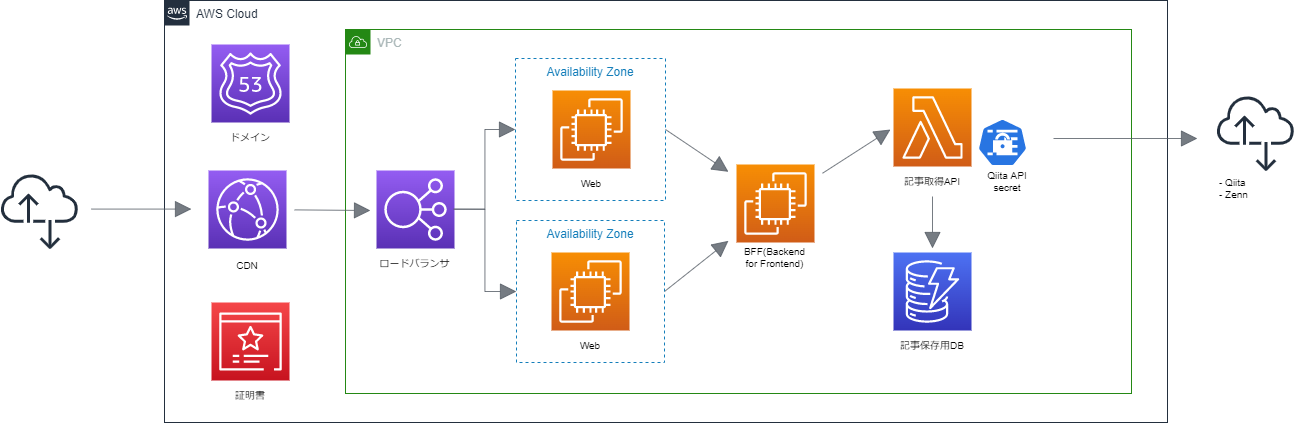

The diagram above was exported from draw.io. Its source (the exported page's mxGraphModel, read from the mxfile embedded in the PNG):
<mxGraphModel dx="2337" dy="1279" grid="0" gridSize="10" guides="1" tooltips="1" connect="1" arrows="1" fold="1" page="0" pageScale="1" pageWidth="827" pageHeight="1169" math="0" shadow="0">
  <root>
    <mxCell id="0" />
    <mxCell id="1" parent="0" />
    <mxCell id="gsbKyVsWvJoygyzPVFWZ-3" value="AWS Cloud" style="points=[[0,0],[0.25,0],[0.5,0],[0.75,0],[1,0],[1,0.25],[1,0.5],[1,0.75],[1,1],[0.75,1],[0.5,1],[0.25,1],[0,1],[0,0.75],[0,0.5],[0,0.25]];outlineConnect=0;gradientColor=none;html=1;whiteSpace=wrap;fontSize=12;fontStyle=0;container=1;pointerEvents=0;collapsible=0;recursiveResize=0;shape=mxgraph.aws4.group;grIcon=mxgraph.aws4.group_aws_cloud_alt;strokeColor=#232F3E;fillColor=none;verticalAlign=top;align=left;spacingLeft=30;fontColor=#232F3E;dashed=0;hachureGap=4;" vertex="1" parent="1">
      <mxGeometry x="170" y="98" width="1003" height="422" as="geometry" />
    </mxCell>
    <mxCell id="gsbKyVsWvJoygyzPVFWZ-34" value="" style="sketch=0;points=[[0,0,0],[0.25,0,0],[0.5,0,0],[0.75,0,0],[1,0,0],[0,1,0],[0.25,1,0],[0.5,1,0],[0.75,1,0],[1,1,0],[0,0.25,0],[0,0.5,0],[0,0.75,0],[1,0.25,0],[1,0.5,0],[1,0.75,0]];outlineConnect=0;fontColor=#232F3E;gradientColor=#945DF2;gradientDirection=north;fillColor=#5A30B5;strokeColor=#ffffff;dashed=0;verticalLabelPosition=bottom;verticalAlign=top;align=center;html=1;fontSize=12;fontStyle=0;aspect=fixed;shape=mxgraph.aws4.resourceIcon;resIcon=mxgraph.aws4.route_53;hachureGap=4;" vertex="1" parent="gsbKyVsWvJoygyzPVFWZ-3">
      <mxGeometry x="47" y="44" width="78" height="78" as="geometry" />
    </mxCell>
    <mxCell id="gsbKyVsWvJoygyzPVFWZ-35" value="" style="sketch=0;points=[[0,0,0],[0.25,0,0],[0.5,0,0],[0.75,0,0],[1,0,0],[0,1,0],[0.25,1,0],[0.5,1,0],[0.75,1,0],[1,1,0],[0,0.25,0],[0,0.5,0],[0,0.75,0],[1,0.25,0],[1,0.5,0],[1,0.75,0]];outlineConnect=0;fontColor=#232F3E;gradientColor=#945DF2;gradientDirection=north;fillColor=#5A30B5;strokeColor=#ffffff;dashed=0;verticalLabelPosition=bottom;verticalAlign=top;align=center;html=1;fontSize=12;fontStyle=0;aspect=fixed;shape=mxgraph.aws4.resourceIcon;resIcon=mxgraph.aws4.cloudfront;hachureGap=4;" vertex="1" parent="gsbKyVsWvJoygyzPVFWZ-3">
      <mxGeometry x="44" y="170" width="78" height="78" as="geometry" />
    </mxCell>
    <mxCell id="gsbKyVsWvJoygyzPVFWZ-55" value="&lt;font style=&quot;font-size: 10px&quot;&gt;CDN&lt;/font&gt;" style="text;strokeColor=none;fillColor=none;html=1;align=center;verticalAlign=middle;whiteSpace=wrap;rounded=0;hachureGap=4;" vertex="1" parent="gsbKyVsWvJoygyzPVFWZ-3">
      <mxGeometry x="44" y="250" width="78" height="30" as="geometry" />
    </mxCell>
    <mxCell id="gsbKyVsWvJoygyzPVFWZ-58" value="" style="sketch=0;points=[[0,0,0],[0.25,0,0],[0.5,0,0],[0.75,0,0],[1,0,0],[0,1,0],[0.25,1,0],[0.5,1,0],[0.75,1,0],[1,1,0],[0,0.25,0],[0,0.5,0],[0,0.75,0],[1,0.25,0],[1,0.5,0],[1,0.75,0]];outlineConnect=0;fontColor=#232F3E;gradientColor=#F54749;gradientDirection=north;fillColor=#C7131F;strokeColor=#ffffff;dashed=0;verticalLabelPosition=bottom;verticalAlign=top;align=center;html=1;fontSize=12;fontStyle=0;aspect=fixed;shape=mxgraph.aws4.resourceIcon;resIcon=mxgraph.aws4.certificate_manager_3;hachureGap=4;" vertex="1" parent="gsbKyVsWvJoygyzPVFWZ-3">
      <mxGeometry x="47" y="302" width="78" height="78" as="geometry" />
    </mxCell>
    <mxCell id="gsbKyVsWvJoygyzPVFWZ-59" value="ドメイン" style="text;strokeColor=none;fillColor=none;html=1;align=center;verticalAlign=middle;whiteSpace=wrap;rounded=0;hachureGap=4;fontSize=10;" vertex="1" parent="gsbKyVsWvJoygyzPVFWZ-3">
      <mxGeometry x="47" y="122" width="78" height="30" as="geometry" />
    </mxCell>
    <mxCell id="gsbKyVsWvJoygyzPVFWZ-61" value="証明書" style="text;strokeColor=none;fillColor=none;html=1;align=center;verticalAlign=middle;whiteSpace=wrap;rounded=0;hachureGap=4;fontSize=10;" vertex="1" parent="gsbKyVsWvJoygyzPVFWZ-3">
      <mxGeometry x="47" y="380" width="78" height="30" as="geometry" />
    </mxCell>
    <mxCell id="gsbKyVsWvJoygyzPVFWZ-86" value="" style="edgeStyle=orthogonalEdgeStyle;html=1;endArrow=block;elbow=vertical;startArrow=none;endFill=1;strokeColor=#545B64;rounded=0;shadow=0;sketch=0;fontSize=10;startSize=14;endSize=14;sourcePerimeterSpacing=8;targetPerimeterSpacing=8;opacity=80;" edge="1" parent="gsbKyVsWvJoygyzPVFWZ-3">
      <mxGeometry width="100" relative="1" as="geometry">
        <mxPoint x="-73" y="208.57999999999998" as="sourcePoint" />
        <mxPoint x="27" y="208.57999999999998" as="targetPoint" />
      </mxGeometry>
    </mxCell>
    <mxCell id="gsbKyVsWvJoygyzPVFWZ-2" value="VPC" style="points=[[0,0],[0.25,0],[0.5,0],[0.75,0],[1,0],[1,0.25],[1,0.5],[1,0.75],[1,1],[0.75,1],[0.5,1],[0.25,1],[0,1],[0,0.75],[0,0.5],[0,0.25]];outlineConnect=0;gradientColor=none;html=1;whiteSpace=wrap;fontSize=12;fontStyle=0;container=1;pointerEvents=0;collapsible=0;recursiveResize=0;shape=mxgraph.aws4.group;grIcon=mxgraph.aws4.group_vpc;strokeColor=#248814;fillColor=none;verticalAlign=top;align=left;spacingLeft=30;fontColor=#AAB7B8;dashed=0;hachureGap=4;" vertex="1" parent="1">
      <mxGeometry x="351" y="127" width="786" height="364" as="geometry" />
    </mxCell>
    <mxCell id="gsbKyVsWvJoygyzPVFWZ-7" value="" style="sketch=0;points=[[0,0,0],[0.25,0,0],[0.5,0,0],[0.75,0,0],[1,0,0],[0,1,0],[0.25,1,0],[0.5,1,0],[0.75,1,0],[1,1,0],[0,0.25,0],[0,0.5,0],[0,0.75,0],[1,0.25,0],[1,0.5,0],[1,0.75,0]];outlineConnect=0;fontColor=#232F3E;gradientColor=#4D72F3;gradientDirection=north;fillColor=#3334B9;strokeColor=#ffffff;dashed=0;verticalLabelPosition=bottom;verticalAlign=top;align=center;html=1;fontSize=12;fontStyle=0;aspect=fixed;shape=mxgraph.aws4.resourceIcon;resIcon=mxgraph.aws4.dynamodb;hachureGap=4;" vertex="1" parent="gsbKyVsWvJoygyzPVFWZ-2">
      <mxGeometry x="548" y="223" width="78" height="78" as="geometry" />
    </mxCell>
    <mxCell id="gsbKyVsWvJoygyzPVFWZ-9" value="" style="sketch=0;points=[[0,0,0],[0.25,0,0],[0.5,0,0],[0.75,0,0],[1,0,0],[0,1,0],[0.25,1,0],[0.5,1,0],[0.75,1,0],[1,1,0],[0,0.25,0],[0,0.5,0],[0,0.75,0],[1,0.25,0],[1,0.5,0],[1,0.75,0]];outlineConnect=0;fontColor=#232F3E;gradientColor=#F78E04;gradientDirection=north;fillColor=#D05C17;strokeColor=#ffffff;dashed=0;verticalLabelPosition=bottom;verticalAlign=top;align=center;html=1;fontSize=12;fontStyle=0;aspect=fixed;shape=mxgraph.aws4.resourceIcon;resIcon=mxgraph.aws4.lambda;hachureGap=4;" vertex="1" parent="gsbKyVsWvJoygyzPVFWZ-2">
      <mxGeometry x="548" y="59" width="78" height="78" as="geometry" />
    </mxCell>
    <mxCell id="gsbKyVsWvJoygyzPVFWZ-36" value="" style="sketch=0;points=[[0,0,0],[0.25,0,0],[0.5,0,0],[0.75,0,0],[1,0,0],[0,1,0],[0.25,1,0],[0.5,1,0],[0.75,1,0],[1,1,0],[0,0.25,0],[0,0.5,0],[0,0.75,0],[1,0.25,0],[1,0.5,0],[1,0.75,0]];outlineConnect=0;fontColor=#232F3E;gradientColor=#945DF2;gradientDirection=north;fillColor=#5A30B5;strokeColor=#ffffff;dashed=0;verticalLabelPosition=bottom;verticalAlign=top;align=center;html=1;fontSize=12;fontStyle=0;aspect=fixed;shape=mxgraph.aws4.resourceIcon;resIcon=mxgraph.aws4.elastic_load_balancing;hachureGap=4;" vertex="1" parent="gsbKyVsWvJoygyzPVFWZ-2">
      <mxGeometry x="31" y="141" width="78" height="78" as="geometry" />
    </mxCell>
    <mxCell id="gsbKyVsWvJoygyzPVFWZ-77" style="edgeStyle=none;rounded=0;sketch=0;orthogonalLoop=1;jettySize=auto;html=1;exitX=1;exitY=0.5;exitDx=0;exitDy=0;shadow=0;fontSize=10;endArrow=block;endFill=1;startSize=14;endSize=14;sourcePerimeterSpacing=8;targetPerimeterSpacing=8;strokeColor=#545B64;opacity=80;" edge="1" parent="gsbKyVsWvJoygyzPVFWZ-2" source="gsbKyVsWvJoygyzPVFWZ-37" target="gsbKyVsWvJoygyzPVFWZ-11">
      <mxGeometry relative="1" as="geometry" />
    </mxCell>
    <mxCell id="gsbKyVsWvJoygyzPVFWZ-37" value="Availability Zone" style="fillColor=none;strokeColor=#147EBA;dashed=1;verticalAlign=top;fontStyle=0;fontColor=#147EBA;hachureGap=4;" vertex="1" parent="gsbKyVsWvJoygyzPVFWZ-2">
      <mxGeometry x="170" y="29" width="150" height="142" as="geometry" />
    </mxCell>
    <mxCell id="gsbKyVsWvJoygyzPVFWZ-8" value="" style="sketch=0;points=[[0,0,0],[0.25,0,0],[0.5,0,0],[0.75,0,0],[1,0,0],[0,1,0],[0.25,1,0],[0.5,1,0],[0.75,1,0],[1,1,0],[0,0.25,0],[0,0.5,0],[0,0.75,0],[1,0.25,0],[1,0.5,0],[1,0.75,0]];outlineConnect=0;fontColor=#232F3E;gradientColor=#F78E04;gradientDirection=north;fillColor=#D05C17;strokeColor=#ffffff;dashed=0;verticalLabelPosition=bottom;verticalAlign=top;align=center;html=1;fontSize=12;fontStyle=0;aspect=fixed;shape=mxgraph.aws4.resourceIcon;resIcon=mxgraph.aws4.ec2;hachureGap=4;" vertex="1" parent="gsbKyVsWvJoygyzPVFWZ-2">
      <mxGeometry x="207" y="61" width="78" height="78" as="geometry" />
    </mxCell>
    <mxCell id="gsbKyVsWvJoygyzPVFWZ-79" style="edgeStyle=none;rounded=0;sketch=0;orthogonalLoop=1;jettySize=auto;html=1;exitX=1;exitY=0.5;exitDx=0;exitDy=0;shadow=0;fontSize=10;endArrow=block;endFill=1;startSize=14;endSize=14;sourcePerimeterSpacing=8;targetPerimeterSpacing=8;strokeColor=#545B64;opacity=80;" edge="1" parent="gsbKyVsWvJoygyzPVFWZ-2" source="gsbKyVsWvJoygyzPVFWZ-39" target="gsbKyVsWvJoygyzPVFWZ-11">
      <mxGeometry relative="1" as="geometry" />
    </mxCell>
    <mxCell id="gsbKyVsWvJoygyzPVFWZ-39" value="Availability Zone" style="fillColor=none;strokeColor=#147EBA;dashed=1;verticalAlign=top;fontStyle=0;fontColor=#147EBA;hachureGap=4;" vertex="1" parent="gsbKyVsWvJoygyzPVFWZ-2">
      <mxGeometry x="171" y="191" width="148" height="142" as="geometry" />
    </mxCell>
    <mxCell id="gsbKyVsWvJoygyzPVFWZ-40" value="" style="sketch=0;points=[[0,0,0],[0.25,0,0],[0.5,0,0],[0.75,0,0],[1,0,0],[0,1,0],[0.25,1,0],[0.5,1,0],[0.75,1,0],[1,1,0],[0,0.25,0],[0,0.5,0],[0,0.75,0],[1,0.25,0],[1,0.5,0],[1,0.75,0]];outlineConnect=0;fontColor=#232F3E;gradientColor=#F78E04;gradientDirection=north;fillColor=#D05C17;strokeColor=#ffffff;dashed=0;verticalLabelPosition=bottom;verticalAlign=top;align=center;html=1;fontSize=12;fontStyle=0;aspect=fixed;shape=mxgraph.aws4.resourceIcon;resIcon=mxgraph.aws4.ec2;hachureGap=4;" vertex="1" parent="gsbKyVsWvJoygyzPVFWZ-2">
      <mxGeometry x="206" y="223" width="78" height="78" as="geometry" />
    </mxCell>
    <mxCell id="gsbKyVsWvJoygyzPVFWZ-82" style="edgeStyle=none;rounded=0;sketch=0;orthogonalLoop=1;jettySize=auto;html=1;shadow=0;fontSize=10;endArrow=block;endFill=1;startSize=14;endSize=14;sourcePerimeterSpacing=8;targetPerimeterSpacing=8;strokeColor=#545B64;opacity=80;" edge="1" parent="gsbKyVsWvJoygyzPVFWZ-2" source="gsbKyVsWvJoygyzPVFWZ-11">
      <mxGeometry relative="1" as="geometry">
        <mxPoint x="545" y="100" as="targetPoint" />
      </mxGeometry>
    </mxCell>
    <mxCell id="gsbKyVsWvJoygyzPVFWZ-11" value="" style="sketch=0;points=[[0,0,0],[0.25,0,0],[0.5,0,0],[0.75,0,0],[1,0,0],[0,1,0],[0.25,1,0],[0.5,1,0],[0.75,1,0],[1,1,0],[0,0.25,0],[0,0.5,0],[0,0.75,0],[1,0.25,0],[1,0.5,0],[1,0.75,0]];outlineConnect=0;fontColor=#232F3E;gradientColor=#F78E04;gradientDirection=north;fillColor=#D05C17;strokeColor=#ffffff;dashed=0;verticalLabelPosition=bottom;verticalAlign=top;align=center;html=1;fontSize=12;fontStyle=0;aspect=fixed;shape=mxgraph.aws4.resourceIcon;resIcon=mxgraph.aws4.ec2;hachureGap=4;" vertex="1" parent="gsbKyVsWvJoygyzPVFWZ-2">
      <mxGeometry x="391" y="135" width="78" height="78" as="geometry" />
    </mxCell>
    <mxCell id="gsbKyVsWvJoygyzPVFWZ-45" value="" style="sketch=0;html=1;dashed=0;whitespace=wrap;fillColor=#2875E2;strokeColor=#ffffff;points=[[0.005,0.63,0],[0.1,0.2,0],[0.9,0.2,0],[0.5,0,0],[0.995,0.63,0],[0.72,0.99,0],[0.5,1,0],[0.28,0.99,0]];shape=mxgraph.kubernetes.icon;prIcon=secret;hachureGap=4;" vertex="1" parent="gsbKyVsWvJoygyzPVFWZ-2">
      <mxGeometry x="632" y="89" width="50" height="48" as="geometry" />
    </mxCell>
    <mxCell id="gsbKyVsWvJoygyzPVFWZ-56" value="&lt;font style=&quot;font-size: 10px&quot;&gt;ロードバランサ&lt;/font&gt;" style="text;strokeColor=none;fillColor=none;html=1;align=center;verticalAlign=middle;whiteSpace=wrap;rounded=0;hachureGap=4;" vertex="1" parent="gsbKyVsWvJoygyzPVFWZ-2">
      <mxGeometry x="31" y="219" width="77" height="30" as="geometry" />
    </mxCell>
    <mxCell id="gsbKyVsWvJoygyzPVFWZ-60" value="Web" style="text;strokeColor=none;fillColor=none;html=1;align=center;verticalAlign=middle;whiteSpace=wrap;rounded=0;hachureGap=4;fontSize=10;" vertex="1" parent="gsbKyVsWvJoygyzPVFWZ-2">
      <mxGeometry x="207" y="139" width="78" height="30" as="geometry" />
    </mxCell>
    <mxCell id="gsbKyVsWvJoygyzPVFWZ-62" value="Web" style="text;strokeColor=none;fillColor=none;html=1;align=center;verticalAlign=middle;whiteSpace=wrap;rounded=0;hachureGap=4;fontSize=10;" vertex="1" parent="gsbKyVsWvJoygyzPVFWZ-2">
      <mxGeometry x="206" y="301" width="78" height="30" as="geometry" />
    </mxCell>
    <mxCell id="gsbKyVsWvJoygyzPVFWZ-63" value="BFF(Backend for Frontend)" style="text;strokeColor=none;fillColor=none;html=1;align=center;verticalAlign=middle;whiteSpace=wrap;rounded=0;hachureGap=4;fontSize=10;" vertex="1" parent="gsbKyVsWvJoygyzPVFWZ-2">
      <mxGeometry x="391" y="213" width="77" height="30" as="geometry" />
    </mxCell>
    <mxCell id="gsbKyVsWvJoygyzPVFWZ-64" value="記事取得API" style="text;strokeColor=none;fillColor=none;html=1;align=center;verticalAlign=middle;whiteSpace=wrap;rounded=0;hachureGap=4;fontSize=10;" vertex="1" parent="gsbKyVsWvJoygyzPVFWZ-2">
      <mxGeometry x="548" y="137" width="78" height="30" as="geometry" />
    </mxCell>
    <mxCell id="gsbKyVsWvJoygyzPVFWZ-65" value="記事保存用DB" style="text;strokeColor=none;fillColor=none;html=1;align=center;verticalAlign=middle;whiteSpace=wrap;rounded=0;hachureGap=4;fontSize=10;" vertex="1" parent="gsbKyVsWvJoygyzPVFWZ-2">
      <mxGeometry x="548" y="301" width="78" height="30" as="geometry" />
    </mxCell>
    <mxCell id="gsbKyVsWvJoygyzPVFWZ-66" value="Qiita API secret" style="text;strokeColor=none;fillColor=none;html=1;align=center;verticalAlign=middle;whiteSpace=wrap;rounded=0;hachureGap=4;fontSize=10;" vertex="1" parent="gsbKyVsWvJoygyzPVFWZ-2">
      <mxGeometry x="632" y="137" width="60" height="30" as="geometry" />
    </mxCell>
    <mxCell id="gsbKyVsWvJoygyzPVFWZ-71" value="" style="html=1;endArrow=block;elbow=vertical;startArrow=none;endFill=1;strokeColor=#545B64;rounded=0;shadow=0;sketch=0;fontSize=10;startSize=14;endSize=14;sourcePerimeterSpacing=8;targetPerimeterSpacing=8;opacity=80;exitX=0.5;exitY=1;exitDx=0;exitDy=0;" edge="1" parent="gsbKyVsWvJoygyzPVFWZ-2" source="gsbKyVsWvJoygyzPVFWZ-64">
      <mxGeometry width="100" relative="1" as="geometry">
        <mxPoint x="626" y="210" as="sourcePoint" />
        <mxPoint x="587" y="219" as="targetPoint" />
        <Array as="points" />
      </mxGeometry>
    </mxCell>
    <mxCell id="gsbKyVsWvJoygyzPVFWZ-72" value="" style="html=1;endArrow=block;elbow=vertical;startArrow=none;endFill=1;strokeColor=#545B64;rounded=0;shadow=0;sketch=0;fontSize=10;startSize=14;endSize=14;sourcePerimeterSpacing=8;targetPerimeterSpacing=8;opacity=80;" edge="1" parent="gsbKyVsWvJoygyzPVFWZ-2">
      <mxGeometry width="100" relative="1" as="geometry">
        <mxPoint x="708" y="109" as="sourcePoint" />
        <mxPoint x="852" y="109" as="targetPoint" />
      </mxGeometry>
    </mxCell>
    <mxCell id="gsbKyVsWvJoygyzPVFWZ-73" value="" style="edgeStyle=orthogonalEdgeStyle;html=1;endArrow=block;elbow=vertical;startArrow=none;endFill=1;strokeColor=#545B64;rounded=0;shadow=0;sketch=0;fontSize=10;startSize=14;endSize=14;sourcePerimeterSpacing=8;targetPerimeterSpacing=8;opacity=80;entryX=0;entryY=0.5;entryDx=0;entryDy=0;" edge="1" parent="gsbKyVsWvJoygyzPVFWZ-2" target="gsbKyVsWvJoygyzPVFWZ-37">
      <mxGeometry width="100" relative="1" as="geometry">
        <mxPoint x="109" y="179.66000000000003" as="sourcePoint" />
        <mxPoint x="209" y="179.66000000000003" as="targetPoint" />
      </mxGeometry>
    </mxCell>
    <mxCell id="gsbKyVsWvJoygyzPVFWZ-74" value="" style="edgeStyle=orthogonalEdgeStyle;html=1;endArrow=block;elbow=vertical;startArrow=none;endFill=1;strokeColor=#545B64;rounded=0;shadow=0;sketch=0;fontSize=10;startSize=14;endSize=14;sourcePerimeterSpacing=8;targetPerimeterSpacing=8;opacity=80;entryX=0;entryY=0.5;entryDx=0;entryDy=0;" edge="1" parent="gsbKyVsWvJoygyzPVFWZ-2" target="gsbKyVsWvJoygyzPVFWZ-39">
      <mxGeometry width="100" relative="1" as="geometry">
        <mxPoint x="108" y="179.65999999999997" as="sourcePoint" />
        <mxPoint x="208" y="179.65999999999997" as="targetPoint" />
      </mxGeometry>
    </mxCell>
    <mxCell id="gsbKyVsWvJoygyzPVFWZ-41" value="" style="sketch=0;outlineConnect=0;fontColor=#232F3E;gradientColor=none;fillColor=#232F3D;strokeColor=none;dashed=0;verticalLabelPosition=bottom;verticalAlign=top;align=center;html=1;fontSize=12;fontStyle=0;aspect=fixed;pointerEvents=1;shape=mxgraph.aws4.internet_alt2;hachureGap=4;" vertex="1" parent="1">
      <mxGeometry x="6" y="270" width="78" height="78" as="geometry" />
    </mxCell>
    <mxCell id="gsbKyVsWvJoygyzPVFWZ-43" value="" style="sketch=0;outlineConnect=0;fontColor=#232F3E;gradientColor=none;fillColor=#232F3D;strokeColor=none;dashed=0;verticalLabelPosition=bottom;verticalAlign=top;align=center;html=1;fontSize=12;fontStyle=0;aspect=fixed;pointerEvents=1;shape=mxgraph.aws4.internet_alt2;hachureGap=4;" vertex="1" parent="1">
      <mxGeometry x="1222" y="192" width="78" height="78" as="geometry" />
    </mxCell>
    <mxCell id="gsbKyVsWvJoygyzPVFWZ-67" value="- Qiita&lt;br&gt;- Zenn" style="text;strokeColor=none;fillColor=none;html=1;align=left;verticalAlign=middle;whiteSpace=wrap;rounded=0;hachureGap=4;fontSize=10;" vertex="1" parent="1">
      <mxGeometry x="1223" y="270" width="77" height="32" as="geometry" />
    </mxCell>
    <mxCell id="gsbKyVsWvJoygyzPVFWZ-83" style="edgeStyle=none;rounded=0;sketch=0;orthogonalLoop=1;jettySize=auto;html=1;shadow=0;fontSize=10;endArrow=block;endFill=1;startSize=14;endSize=14;sourcePerimeterSpacing=8;targetPerimeterSpacing=8;strokeColor=#545B64;opacity=80;" edge="1" parent="1" source="gsbKyVsWvJoygyzPVFWZ-35">
      <mxGeometry relative="1" as="geometry">
        <mxPoint x="376" y="308" as="targetPoint" />
      </mxGeometry>
    </mxCell>
  </root>
</mxGraphModel>